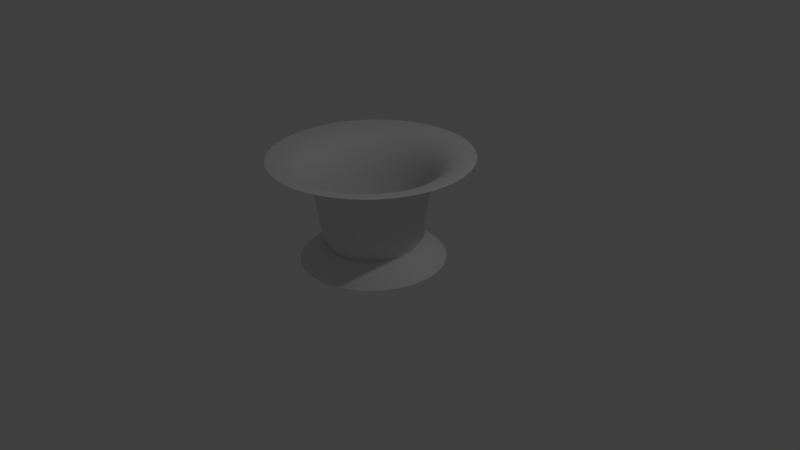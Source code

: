 # Source: lamp.blend  (saved by Blender 2.76.0; exported with 4.5.12 LTS)
import bpy
from mathutils import Matrix  # noqa: F401  (used for matrix-valued properties, if any)

bpy.ops.wm.read_factory_settings(use_empty=True)
scene = bpy.context.scene
scene.name = 'Scene'

# ---- collections
col_collection_1 = bpy.data.collections.new('Collection 1'); scene.collection.children.link(col_collection_1)

# ---- world
world_world = bpy.data.worlds.new('World'); scene.world = world_world
world_world.color = (0.05088, 0.05088, 0.05088)
world_world.use_sun_shadow = False
world_world.sun_shadow_jitter_overblur = 0.0
world_world.cycles.sampling_method = 'MANUAL'
world_world.cycles.sample_map_resolution = 256

# ---- cameras
cam_camera = bpy.data.cameras.new('Camera')
cam_camera.clip_end = 100.0
cam_camera.lens = 35.0
cam_camera.sensor_width = 32.0
cam_camera.sensor_height = 18.0
cam_camera.ortho_scale = 7.314
cam_camera.dof.focus_distance = 0.0
cam_camera.dof.aperture_fstop = 128.0

# ---- lights
light_lamp = bpy.data.lights.new('Lamp', 'POINT')
light_lamp.transmission_factor = 0.0
light_lamp.cutoff_distance = 30.0
light_lamp.energy = 100.0
light_lamp.shadow_buffer_clip_start = 1.001
light_lamp.shadow_soft_size = 0.1
light_lamp.shadow_maximum_resolution = 0.006
light_lamp.use_absolute_resolution = True
light_lamp.cycles.use_multiple_importance_sampling = False

# ---- curves / text
cu_beziercurve = bpy.data.curves.new('BezierCurve', 'CURVE')
cu_beziercurve.dimensions = '3D'
_sp = cu_beziercurve.splines.new('BEZIER'); _sp.bezier_points.add(2)
_sp.bezier_points.foreach_set('co', [0.06375, 0.00584, -2.553e-10, 1.099, -0.04999, 2.185e-09, 2.289, 1.364, -0.2849])
_sp.bezier_points.foreach_set('handle_left', [-0.4363, -0.4942, -2.553e-10, 0.5167, -0.05123, 2.239e-09, 1.289, 1.364, -0.2849])
_sp.bezier_points.foreach_set('handle_right', [0.5637, 0.5058, -2.553e-10, 2.081, -0.04791, 2.094e-09, 3.289, 1.364, -0.2849])
for _p, _l, _r in zip(_sp.bezier_points, ['ALIGNED', 'ALIGNED', 'ALIGNED'], ['ALIGNED', 'ALIGNED', 'ALIGNED']): _p.handle_left_type = _l; _p.handle_right_type = _r
_sp.order_u = 0
_sp.order_v = 0
cu_beziercurve.use_path = True
cu_beziercurve.use_path_clamp = True
cu_beziercurve.bevel_resolution = 0
cu_beziercurve.fill_mode = 'HALF'
cu_beziercircle = bpy.data.curves.new('BezierCircle', 'CURVE')
cu_beziercircle.dimensions = '3D'
_sp = cu_beziercircle.splines.new('BEZIER'); _sp.bezier_points.add(3)
_sp.bezier_points.foreach_set('co', [-1.0, 0.0, 0.0, 0.0, 1.0, 0.0, 1.0, 0.0, 0.0, 0.0, -1.0, 0.0])
_sp.bezier_points.foreach_set('handle_left', [-1.0, -0.5521, 0.0, -0.5521, 1.0, 0.0, 1.0, 0.5521, 0.0, 0.5521, -1.0, 0.0])
_sp.bezier_points.foreach_set('handle_right', [-1.0, 0.5521, 0.0, 0.5521, 1.0, 0.0, 1.0, -0.5521, 0.0, -0.5521, -1.0, 0.0])
for _p, _l, _r in zip(_sp.bezier_points, ['AUTO', 'AUTO', 'AUTO', 'AUTO'], ['AUTO', 'AUTO', 'AUTO', 'AUTO']): _p.handle_left_type = _l; _p.handle_right_type = _r
_sp.order_u = 0
_sp.order_v = 0
_sp.use_cyclic_u = True
cu_beziercircle.use_path = True
cu_beziercircle.use_path_clamp = True
cu_beziercircle.bevel_mode = 'OBJECT'
cu_beziercircle.bevel_resolution = 0
cu_beziercircle.fill_mode = 'HALF'

# ---- objects
ob_outline = bpy.data.objects.new('Outline', cu_beziercurve)
ob_path = bpy.data.objects.new('Path', cu_beziercircle)
ob_lamp = bpy.data.objects.new('Lamp', light_lamp)
ob_camera = bpy.data.objects.new('Camera', cam_camera)

# ---- transforms, parenting, visibility, modifiers, constraints
ob_outline.location = (-3.993, 0.0, 0.0)
ob_outline.rotation_euler = (1.571, -0.0, 0.0)
ob_outline.lineart.crease_threshold = 0.0
ob_path.location = (0.0, 0.0, 0.0)
ob_path.lineart.crease_threshold = 0.0
ob_lamp.location = (4.076, 1.005, 5.904)
ob_lamp.rotation_euler = (0.6503, 0.05522, 1.866)
ob_lamp.lock_rotations_4d = False
ob_lamp.empty_display_type = 'ARROWS'
ob_lamp.color = (0.0, 0.0, 0.0, 0.0)
ob_lamp.lineart.crease_threshold = 0.0
ob_camera.location = (7.481, -6.508, 5.344)
ob_camera.rotation_euler = (1.109, 0.01082, 0.8149)
ob_camera.lock_rotations_4d = False
ob_camera.empty_display_type = 'ARROWS'
ob_camera.color = (0.0, 0.0, 0.0, 0.0)
ob_camera.display_type = 'WIRE'
ob_camera.lineart.crease_threshold = 0.0
cu_beziercircle.bevel_object = ob_outline

# ---- collection membership
col_collection_1.objects.link(ob_outline)
col_collection_1.objects.link(ob_path)
col_collection_1.objects.link(ob_lamp)
col_collection_1.objects.link(ob_camera)

# ---- scene / render settings (as saved in the file)
scene.camera = ob_camera
scene.frame_start = 1; scene.frame_end = 250; scene.frame_set(1)
scene.render.engine = 'BLENDER_EEVEE_NEXT'
scene.render.resolution_percentage = 50
scene.render.dither_intensity = 0.0
scene.cycles.use_denoising = False
scene.cycles.samples = 10
scene.cycles.sampling_pattern = 'TABULATED_SOBOL'
scene.cycles.light_sampling_threshold = 0.0
scene.cycles.use_adaptive_sampling = False
scene.cycles.use_light_tree = False
scene.cycles.blur_glossy = 0.0
scene.cycles.pixel_filter_type = 'GAUSSIAN'
scene.cycles.sample_clamp_indirect = 0.0
scene.view_settings.view_transform = 'Standard'
bpy.context.view_layer.update()
